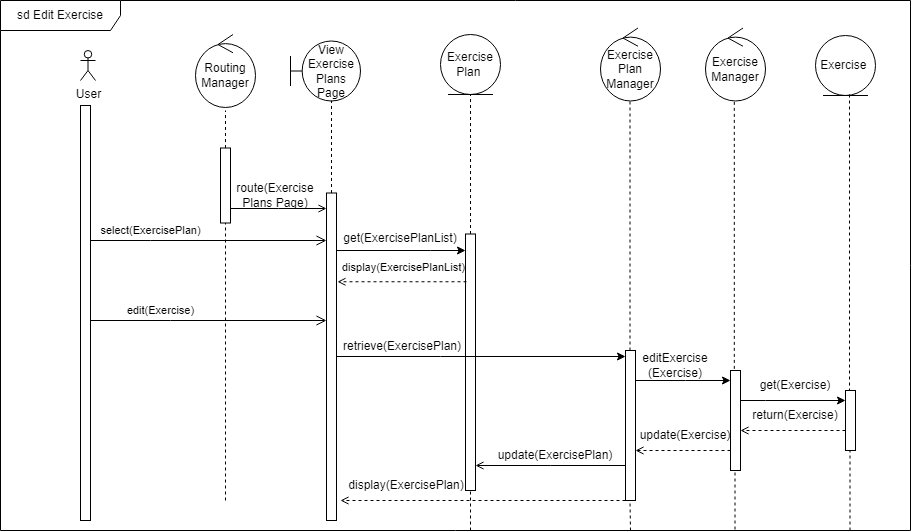

The diagram above was exported from draw.io. Its source (the exported page's mxGraphModel, read from the mxfile embedded in the PNG):
<mxGraphModel dx="1050" dy="549" grid="1" gridSize="10" guides="1" tooltips="1" connect="1" arrows="1" fold="1" page="1" pageScale="1" pageWidth="827" pageHeight="1169" math="0" shadow="0">
  <root>
    <mxCell id="0" />
    <mxCell id="1" parent="0" />
    <mxCell id="2" value="sd Edit Exercise" style="shape=umlFrame;whiteSpace=wrap;html=1;pointerEvents=0;width=120;height=30;movable=0;resizable=0;rotatable=0;deletable=0;editable=0;locked=1;connectable=0;" vertex="1" parent="1">
      <mxGeometry x="10" y="10" width="910" height="530" as="geometry" />
    </mxCell>
    <mxCell id="3" value="User" style="shape=umlActor;verticalLabelPosition=bottom;verticalAlign=top;html=1;outlineConnect=0;" vertex="1" parent="1">
      <mxGeometry x="90" y="60" width="15" height="30" as="geometry" />
    </mxCell>
    <mxCell id="4" value="" style="endArrow=none;dashed=1;html=1;rounded=0;endSize=6;entryX=0.5;entryY=1;entryDx=0;entryDy=0;" edge="1" source="18" target="5" parent="1">
      <mxGeometry width="50" height="50" relative="1" as="geometry">
        <mxPoint x="811.42" y="343.75" as="sourcePoint" />
        <mxPoint x="435.5799999999999" y="119.28999999999996" as="targetPoint" />
      </mxGeometry>
    </mxCell>
    <mxCell id="5" value="Exercise Plan&amp;nbsp;" style="ellipse;shape=umlEntity;whiteSpace=wrap;html=1;" vertex="1" parent="1">
      <mxGeometry x="450" y="44" width="60" height="60" as="geometry" />
    </mxCell>
    <mxCell id="6" value="" style="html=1;points=[];perimeter=orthogonalPerimeter;outlineConnect=0;targetShapes=umlLifeline;portConstraint=eastwest;newEdgeStyle={&quot;edgeStyle&quot;:&quot;elbowEdgeStyle&quot;,&quot;elbow&quot;:&quot;vertical&quot;,&quot;curved&quot;:0,&quot;rounded&quot;:0};" vertex="1" parent="1">
      <mxGeometry x="90" y="115" width="10" height="415" as="geometry" />
    </mxCell>
    <mxCell id="7" value="select(ExercisePlan)" style="elbow=horizontal;endArrow=open;html=1;rounded=0;endSize=8;startSize=8;labelBackgroundColor=none;strokeColor=default;endFill=0;" edge="1" source="6" target="15" parent="1">
      <mxGeometry x="-0.4915" y="10" width="50" height="50" relative="1" as="geometry">
        <mxPoint x="100" y="250" as="sourcePoint" />
        <mxPoint x="250" y="250" as="targetPoint" />
        <mxPoint as="offset" />
        <Array as="points">
          <mxPoint x="160" y="250" />
        </Array>
      </mxGeometry>
    </mxCell>
    <mxCell id="8" value="Routing Manager" style="ellipse;shape=umlControl;whiteSpace=wrap;html=1;" vertex="1" parent="1">
      <mxGeometry x="205" y="44" width="60" height="73" as="geometry" />
    </mxCell>
    <mxCell id="9" style="edgeStyle=elbowEdgeStyle;rounded=0;orthogonalLoop=1;jettySize=auto;html=1;elbow=vertical;curved=0;endArrow=open;endFill=0;" edge="1" source="10" target="15" parent="1">
      <mxGeometry relative="1" as="geometry" />
    </mxCell>
    <mxCell id="10" value="" style="html=1;points=[];perimeter=orthogonalPerimeter;outlineConnect=0;targetShapes=umlLifeline;portConstraint=eastwest;newEdgeStyle={&quot;edgeStyle&quot;:&quot;elbowEdgeStyle&quot;,&quot;elbow&quot;:&quot;vertical&quot;,&quot;curved&quot;:0,&quot;rounded&quot;:0};" vertex="1" parent="1">
      <mxGeometry x="230" y="157.5" width="10" height="75" as="geometry" />
    </mxCell>
    <mxCell id="11" value="" style="endArrow=none;dashed=1;html=1;rounded=0;endSize=6;" edge="1" source="10" parent="1">
      <mxGeometry width="50" height="50" relative="1" as="geometry">
        <mxPoint x="748.42" y="348.72" as="sourcePoint" />
        <mxPoint x="235" y="120" as="targetPoint" />
      </mxGeometry>
    </mxCell>
    <mxCell id="12" value="View Exercise Plans Page" style="shape=umlBoundary;whiteSpace=wrap;html=1;" vertex="1" parent="1">
      <mxGeometry x="300" y="50.5" width="70" height="60" as="geometry" />
    </mxCell>
    <mxCell id="13" style="edgeStyle=elbowEdgeStyle;rounded=0;orthogonalLoop=1;jettySize=auto;html=1;elbow=vertical;curved=0;endArrow=open;endFill=0;" edge="1" parent="1">
      <mxGeometry relative="1" as="geometry">
        <mxPoint x="347" y="262.5" as="targetPoint" />
        <mxPoint x="347" y="262.5" as="sourcePoint" />
      </mxGeometry>
    </mxCell>
    <mxCell id="14" style="edgeStyle=elbowEdgeStyle;rounded=0;orthogonalLoop=1;jettySize=auto;html=1;elbow=vertical;curved=0;" edge="1" source="15" target="18" parent="1">
      <mxGeometry relative="1" as="geometry">
        <Array as="points">
          <mxPoint x="440" y="260" />
        </Array>
        <mxPoint x="480" y="260" as="targetPoint" />
      </mxGeometry>
    </mxCell>
    <mxCell id="15" value="" style="html=1;points=[];perimeter=orthogonalPerimeter;outlineConnect=0;targetShapes=umlLifeline;portConstraint=eastwest;newEdgeStyle={&quot;edgeStyle&quot;:&quot;elbowEdgeStyle&quot;,&quot;elbow&quot;:&quot;vertical&quot;,&quot;curved&quot;:0,&quot;rounded&quot;:0};" vertex="1" parent="1">
      <mxGeometry x="336" y="202.5" width="10" height="327.5" as="geometry" />
    </mxCell>
    <mxCell id="16" value="route(Exercise &lt;br&gt;Plans Page)" style="text;html=1;strokeColor=none;fillColor=none;align=center;verticalAlign=middle;whiteSpace=wrap;rounded=0;" vertex="1" parent="1">
      <mxGeometry x="210" y="190" width="150" height="30" as="geometry" />
    </mxCell>
    <mxCell id="17" value="" style="endArrow=none;dashed=1;html=1;rounded=0;entryX=0.5;entryY=1;entryDx=0;entryDy=0;" edge="1" source="15" parent="1">
      <mxGeometry width="50" height="50" relative="1" as="geometry">
        <mxPoint x="346" y="240" as="sourcePoint" />
        <mxPoint x="341" y="110" as="targetPoint" />
      </mxGeometry>
    </mxCell>
    <mxCell id="18" value="" style="html=1;points=[];perimeter=orthogonalPerimeter;outlineConnect=0;targetShapes=umlLifeline;portConstraint=eastwest;newEdgeStyle={&quot;edgeStyle&quot;:&quot;elbowEdgeStyle&quot;,&quot;elbow&quot;:&quot;vertical&quot;,&quot;curved&quot;:0,&quot;rounded&quot;:0};" vertex="1" parent="1">
      <mxGeometry x="475" y="243.5" width="10" height="256.5" as="geometry" />
    </mxCell>
    <mxCell id="19" value="" style="endArrow=none;dashed=1;html=1;rounded=0;" edge="1" target="10" parent="1">
      <mxGeometry width="50" height="50" relative="1" as="geometry">
        <mxPoint x="235" y="510" as="sourcePoint" />
        <mxPoint x="540" y="310" as="targetPoint" />
      </mxGeometry>
    </mxCell>
    <mxCell id="20" value="get(ExercisePlanList)" style="text;html=1;strokeColor=none;fillColor=none;align=center;verticalAlign=middle;whiteSpace=wrap;rounded=0;" vertex="1" parent="1">
      <mxGeometry x="380" y="232.50157894736844" width="60" height="30" as="geometry" />
    </mxCell>
    <mxCell id="21" value="&lt;span style=&quot;color: rgb(0, 0, 0); font-family: Helvetica; font-size: 11px; font-style: normal; font-variant-ligatures: normal; font-variant-caps: normal; font-weight: 400; letter-spacing: normal; orphans: 2; text-align: center; text-indent: 0px; text-transform: none; widows: 2; word-spacing: 0px; -webkit-text-stroke-width: 0px; background-color: rgb(255, 255, 255); text-decoration-thickness: initial; text-decoration-style: initial; text-decoration-color: initial; float: none; display: inline !important;&quot;&gt;display(ExercisePlanList)&lt;/span&gt;" style="text;whiteSpace=wrap;html=1;dashed=1;" vertex="1" parent="1">
      <mxGeometry x="350" y="262.5" width="130" height="40" as="geometry" />
    </mxCell>
    <mxCell id="22" value="" style="endArrow=open;html=1;rounded=0;endFill=0;dashed=1;" edge="1" parent="1">
      <mxGeometry width="50" height="50" relative="1" as="geometry">
        <mxPoint x="476" y="291.25" as="sourcePoint" />
        <mxPoint x="347" y="291.25" as="targetPoint" />
      </mxGeometry>
    </mxCell>
    <mxCell id="23" value="edit(Exercise)" style="elbow=horizontal;endArrow=open;html=1;rounded=0;endSize=8;startSize=8;labelBackgroundColor=none;strokeColor=default;endFill=0;" edge="1" source="6" target="15" parent="1">
      <mxGeometry x="-0.4068" y="10" width="50" height="50" relative="1" as="geometry">
        <mxPoint x="100" y="350" as="sourcePoint" />
        <mxPoint x="230" y="350" as="targetPoint" />
        <mxPoint as="offset" />
        <Array as="points">
          <mxPoint x="180" y="330" />
        </Array>
      </mxGeometry>
    </mxCell>
    <mxCell id="24" style="edgeStyle=elbowEdgeStyle;rounded=0;orthogonalLoop=1;jettySize=auto;html=1;elbow=vertical;curved=0;entryX=0;entryY=1;entryDx=0;entryDy=0;endArrow=open;endFill=0;" edge="1" parent="1">
      <mxGeometry relative="1" as="geometry">
        <mxPoint x="485" y="475" as="targetPoint" />
        <mxPoint x="635" y="475" as="sourcePoint" />
      </mxGeometry>
    </mxCell>
    <mxCell id="25" style="edgeStyle=elbowEdgeStyle;rounded=0;orthogonalLoop=1;jettySize=auto;html=1;elbow=vertical;curved=0;dashed=1;endArrow=open;endFill=0;" edge="1" source="26" parent="1">
      <mxGeometry relative="1" as="geometry">
        <mxPoint x="350" y="510" as="targetPoint" />
      </mxGeometry>
    </mxCell>
    <mxCell id="26" value="" style="html=1;points=[];perimeter=orthogonalPerimeter;outlineConnect=0;targetShapes=umlLifeline;portConstraint=eastwest;newEdgeStyle={&quot;edgeStyle&quot;:&quot;elbowEdgeStyle&quot;,&quot;elbow&quot;:&quot;vertical&quot;,&quot;curved&quot;:0,&quot;rounded&quot;:0};" vertex="1" parent="1">
      <mxGeometry x="635" y="360" width="10" height="150" as="geometry" />
    </mxCell>
    <mxCell id="27" value="" style="endArrow=classic;html=1;rounded=0;endFill=1;" edge="1" parent="1">
      <mxGeometry width="50" height="50" relative="1" as="geometry">
        <mxPoint x="346" y="366" as="sourcePoint" />
        <mxPoint x="635" y="366" as="targetPoint" />
        <Array as="points">
          <mxPoint x="450" y="366" />
        </Array>
      </mxGeometry>
    </mxCell>
    <mxCell id="28" value="Exercise Plan Manager" style="ellipse;shape=umlControl;whiteSpace=wrap;html=1;" vertex="1" parent="1">
      <mxGeometry x="610" y="37.5" width="60" height="73" as="geometry" />
    </mxCell>
    <mxCell id="29" value="" style="endArrow=none;dashed=1;html=1;rounded=0;endSize=6;entryX=0.5;entryY=1;entryDx=0;entryDy=0;" edge="1" source="26" parent="1">
      <mxGeometry width="50" height="50" relative="1" as="geometry">
        <mxPoint x="639.5" y="250.5" as="sourcePoint" />
        <mxPoint x="639.5" y="110.5" as="targetPoint" />
      </mxGeometry>
    </mxCell>
    <mxCell id="30" value="Exercise Manager" style="ellipse;shape=umlControl;whiteSpace=wrap;html=1;" vertex="1" parent="1">
      <mxGeometry x="715" y="37.5" width="60" height="73" as="geometry" />
    </mxCell>
    <mxCell id="31" value="Exercise&amp;nbsp;" style="ellipse;shape=umlEntity;whiteSpace=wrap;html=1;" vertex="1" parent="1">
      <mxGeometry x="825" y="45" width="60" height="60" as="geometry" />
    </mxCell>
    <mxCell id="32" value="" style="html=1;points=[];perimeter=orthogonalPerimeter;outlineConnect=0;targetShapes=umlLifeline;portConstraint=eastwest;newEdgeStyle={&quot;edgeStyle&quot;:&quot;elbowEdgeStyle&quot;,&quot;elbow&quot;:&quot;vertical&quot;,&quot;curved&quot;:0,&quot;rounded&quot;:0};" vertex="1" parent="1">
      <mxGeometry x="740" y="380" width="10" height="100" as="geometry" />
    </mxCell>
    <mxCell id="33" value="" style="endArrow=none;dashed=1;html=1;rounded=0;exitX=0.48;exitY=1.012;exitDx=0;exitDy=0;exitPerimeter=0;" edge="1" source="30" target="32" parent="1">
      <mxGeometry width="50" height="50" relative="1" as="geometry">
        <mxPoint x="515" y="320" as="sourcePoint" />
        <mxPoint x="565" y="270" as="targetPoint" />
      </mxGeometry>
    </mxCell>
    <mxCell id="34" style="edgeStyle=elbowEdgeStyle;rounded=0;orthogonalLoop=1;jettySize=auto;html=1;elbow=vertical;curved=0;endArrow=open;endFill=0;dashed=1;" edge="1" source="35" parent="1">
      <mxGeometry relative="1" as="geometry">
        <Array as="points">
          <mxPoint x="785" y="440" />
          <mxPoint x="765" y="430" />
        </Array>
        <mxPoint x="750" y="440" as="targetPoint" />
      </mxGeometry>
    </mxCell>
    <mxCell id="35" value="" style="html=1;points=[];perimeter=orthogonalPerimeter;outlineConnect=0;targetShapes=umlLifeline;portConstraint=eastwest;newEdgeStyle={&quot;edgeStyle&quot;:&quot;elbowEdgeStyle&quot;,&quot;elbow&quot;:&quot;vertical&quot;,&quot;curved&quot;:0,&quot;rounded&quot;:0};" vertex="1" parent="1">
      <mxGeometry x="855" y="400" width="10" height="60" as="geometry" />
    </mxCell>
    <mxCell id="36" value="" style="endArrow=none;dashed=1;html=1;rounded=0;exitX=0.48;exitY=1.012;exitDx=0;exitDy=0;exitPerimeter=0;" edge="1" target="35" parent="1">
      <mxGeometry width="50" height="50" relative="1" as="geometry">
        <mxPoint x="859" y="104" as="sourcePoint" />
        <mxPoint x="680" y="263" as="targetPoint" />
      </mxGeometry>
    </mxCell>
    <mxCell id="37" value="retrieve(ExercisePlan)" style="text;html=1;strokeColor=none;fillColor=none;align=center;verticalAlign=middle;whiteSpace=wrap;rounded=0;" vertex="1" parent="1">
      <mxGeometry x="342" y="341" width="140" height="30" as="geometry" />
    </mxCell>
    <mxCell id="38" value="editExercise&lt;br&gt;(Exercise)" style="text;html=1;strokeColor=none;fillColor=none;align=center;verticalAlign=middle;whiteSpace=wrap;rounded=0;" vertex="1" parent="1">
      <mxGeometry x="615" y="360" width="140" height="30" as="geometry" />
    </mxCell>
    <mxCell id="39" value="" style="endArrow=classic;html=1;rounded=0;" edge="1" parent="1">
      <mxGeometry width="50" height="50" relative="1" as="geometry">
        <mxPoint x="645" y="390" as="sourcePoint" />
        <mxPoint x="740" y="390" as="targetPoint" />
        <Array as="points">
          <mxPoint x="695" y="390" />
        </Array>
      </mxGeometry>
    </mxCell>
    <mxCell id="40" value="" style="endArrow=classic;html=1;rounded=0;endFill=1;" edge="1" target="35" parent="1">
      <mxGeometry width="50" height="50" relative="1" as="geometry">
        <mxPoint x="750" y="410" as="sourcePoint" />
        <mxPoint x="535" y="230" as="targetPoint" />
        <Array as="points">
          <mxPoint x="775" y="410" />
        </Array>
      </mxGeometry>
    </mxCell>
    <mxCell id="41" value="get(Exercise)" style="text;html=1;strokeColor=none;fillColor=none;align=center;verticalAlign=middle;whiteSpace=wrap;rounded=0;" vertex="1" parent="1">
      <mxGeometry x="735" y="380" width="140" height="30" as="geometry" />
    </mxCell>
    <mxCell id="42" value="return(Exercise)" style="text;html=1;strokeColor=none;fillColor=none;align=center;verticalAlign=middle;whiteSpace=wrap;rounded=0;" vertex="1" parent="1">
      <mxGeometry x="735" y="410" width="140" height="30" as="geometry" />
    </mxCell>
    <mxCell id="43" value="update(Exercise)" style="text;html=1;strokeColor=none;fillColor=none;align=center;verticalAlign=middle;whiteSpace=wrap;rounded=0;" vertex="1" parent="1">
      <mxGeometry x="625" y="430" width="140" height="30" as="geometry" />
    </mxCell>
    <mxCell id="44" value="" style="endArrow=open;html=1;rounded=0;dashed=1;endFill=0;" edge="1" parent="1">
      <mxGeometry width="50" height="50" relative="1" as="geometry">
        <mxPoint x="740" y="460" as="sourcePoint" />
        <mxPoint x="645" y="460" as="targetPoint" />
        <Array as="points">
          <mxPoint x="705" y="460" />
        </Array>
      </mxGeometry>
    </mxCell>
    <mxCell id="45" value="" style="endArrow=none;dashed=1;html=1;rounded=0;" edge="1" target="18" parent="1">
      <mxGeometry width="50" height="50" relative="1" as="geometry">
        <mxPoint x="480" y="540" as="sourcePoint" />
        <mxPoint x="450" y="400" as="targetPoint" />
        <Array as="points" />
      </mxGeometry>
    </mxCell>
    <mxCell id="46" value="" style="endArrow=none;dashed=1;html=1;rounded=0;" edge="1" parent="1">
      <mxGeometry width="50" height="50" relative="1" as="geometry">
        <mxPoint x="640" y="540" as="sourcePoint" />
        <mxPoint x="639.5" y="510" as="targetPoint" />
        <Array as="points" />
      </mxGeometry>
    </mxCell>
    <mxCell id="47" value="" style="endArrow=none;dashed=1;html=1;rounded=0;exitX=0.504;exitY=0.999;exitDx=0;exitDy=0;exitPerimeter=0;" edge="1" target="35" parent="1">
      <mxGeometry width="50" height="50" relative="1" as="geometry">
        <mxPoint x="859.5" y="540" as="sourcePoint" />
        <mxPoint x="859.5" y="471" as="targetPoint" />
        <Array as="points" />
      </mxGeometry>
    </mxCell>
    <mxCell id="48" value="" style="endArrow=none;dashed=1;html=1;rounded=0;exitX=0.504;exitY=0.999;exitDx=0;exitDy=0;exitPerimeter=0;" edge="1" target="32" parent="1">
      <mxGeometry width="50" height="50" relative="1" as="geometry">
        <mxPoint x="744.5" y="539" as="sourcePoint" />
        <mxPoint x="745" y="510" as="targetPoint" />
        <Array as="points" />
      </mxGeometry>
    </mxCell>
    <mxCell id="49" value="update(ExercisePlan)" style="text;html=1;strokeColor=none;fillColor=none;align=center;verticalAlign=middle;whiteSpace=wrap;rounded=0;dashed=1;" vertex="1" parent="1">
      <mxGeometry x="495" y="450" width="140" height="30" as="geometry" />
    </mxCell>
    <mxCell id="50" value="display(ExercisePlan)" style="text;html=1;strokeColor=none;fillColor=none;align=center;verticalAlign=middle;whiteSpace=wrap;rounded=0;" vertex="1" parent="1">
      <mxGeometry x="346" y="480" width="140" height="30" as="geometry" />
    </mxCell>
  </root>
</mxGraphModel>